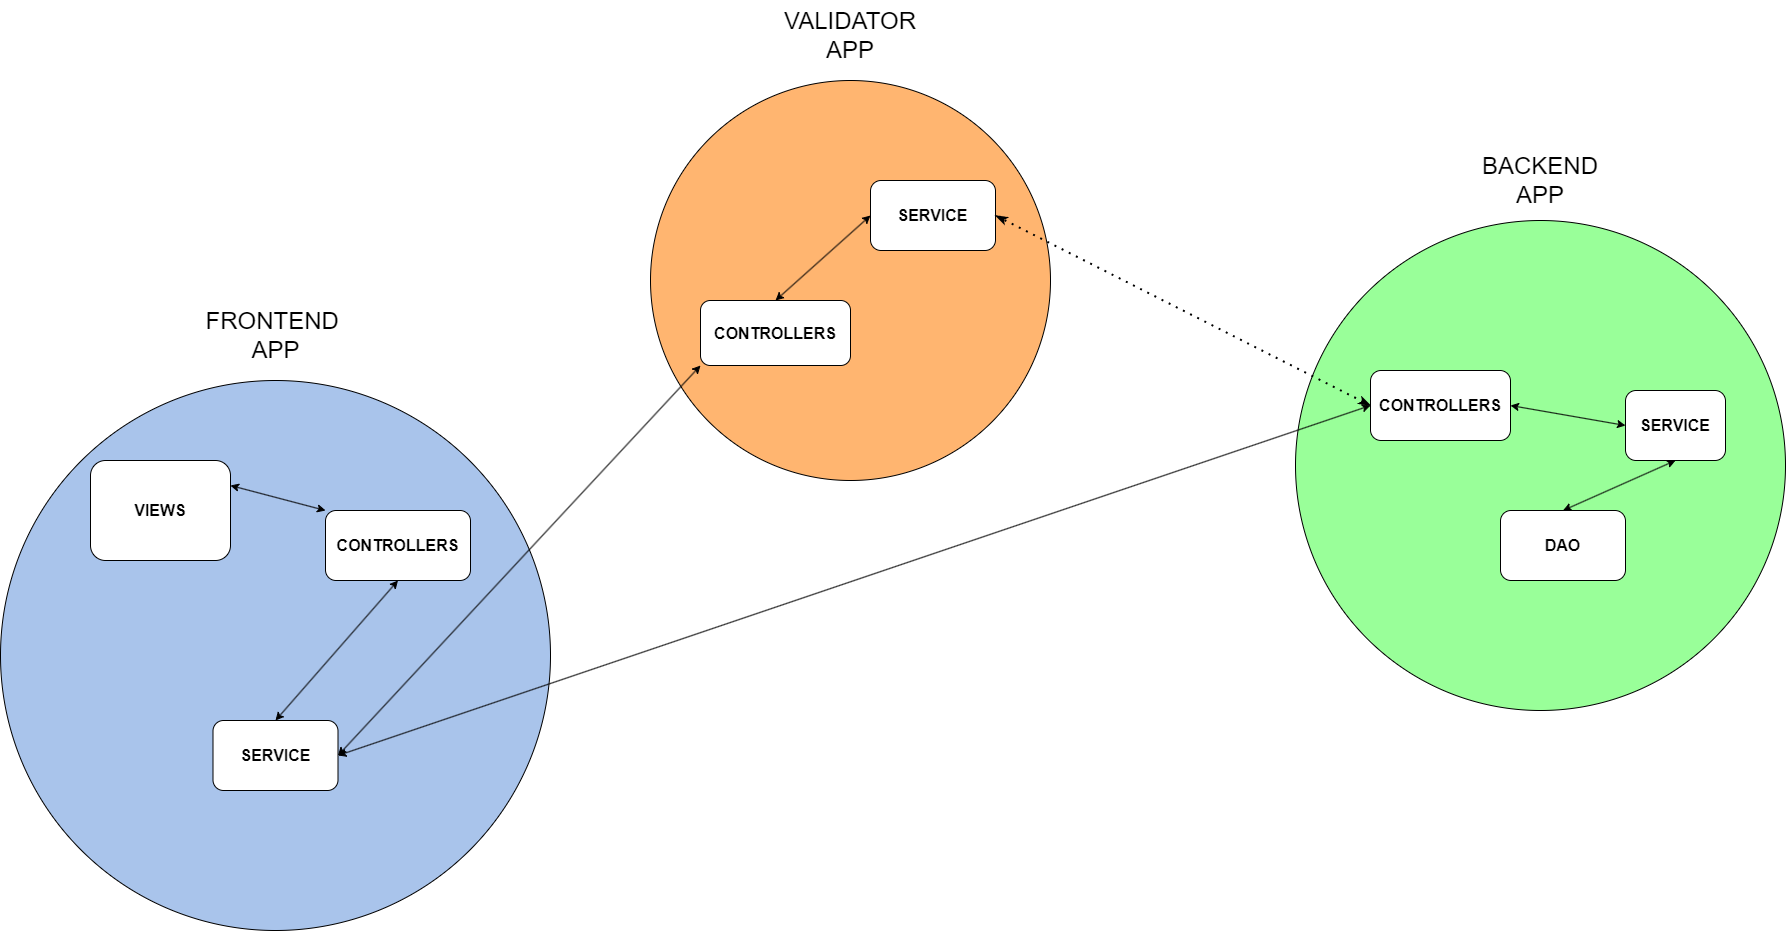

The diagram above was exported from draw.io. Its source (the exported page's mxGraphModel, read from the mxfile embedded in the PNG):
<mxGraphModel dx="3585" dy="2090" grid="1" gridSize="10" guides="1" tooltips="1" connect="1" arrows="1" fold="1" page="1" pageScale="1" pageWidth="700" pageHeight="1000" math="0" shadow="0">
  <root>
    <mxCell id="0" />
    <mxCell id="1" parent="0" />
    <mxCell id="YatuWuwLbzynWvedY3nm-30" value="" style="group;" vertex="1" connectable="0" parent="1">
      <mxGeometry x="220" y="415" width="550" height="550" as="geometry" />
    </mxCell>
    <mxCell id="YatuWuwLbzynWvedY3nm-1" value="" style="ellipse;whiteSpace=wrap;html=1;aspect=fixed;fillColor=#A9C4EB;" vertex="1" parent="YatuWuwLbzynWvedY3nm-30">
      <mxGeometry width="550" height="550" as="geometry" />
    </mxCell>
    <mxCell id="YatuWuwLbzynWvedY3nm-3" value="&lt;font style=&quot;font-size: 16px;&quot;&gt;&lt;b&gt;VIEWS&lt;/b&gt;&lt;/font&gt;" style="rounded=1;whiteSpace=wrap;html=1;fillColor=default;" vertex="1" parent="YatuWuwLbzynWvedY3nm-30">
      <mxGeometry x="90" y="80" width="140" height="100" as="geometry" />
    </mxCell>
    <mxCell id="YatuWuwLbzynWvedY3nm-5" value="&lt;font style=&quot;font-size: 16px;&quot;&gt;&lt;b&gt;SERVICE&lt;/b&gt;&lt;/font&gt;" style="rounded=1;whiteSpace=wrap;html=1;fillColor=default;" vertex="1" parent="YatuWuwLbzynWvedY3nm-30">
      <mxGeometry x="212.5" y="340" width="125" height="70" as="geometry" />
    </mxCell>
    <mxCell id="YatuWuwLbzynWvedY3nm-14" value="&lt;font style=&quot;font-size: 16px;&quot;&gt;&lt;b&gt;CONTROLLERS&lt;/b&gt;&lt;/font&gt;" style="rounded=1;whiteSpace=wrap;html=1;fillColor=default;" vertex="1" parent="YatuWuwLbzynWvedY3nm-30">
      <mxGeometry x="325" y="130" width="145" height="70" as="geometry" />
    </mxCell>
    <mxCell id="YatuWuwLbzynWvedY3nm-6" value="" style="endArrow=classic;startArrow=classic;html=1;rounded=0;entryX=1;entryY=0.25;entryDx=0;entryDy=0;exitX=0;exitY=0;exitDx=0;exitDy=0;" edge="1" parent="YatuWuwLbzynWvedY3nm-30" source="YatuWuwLbzynWvedY3nm-14" target="YatuWuwLbzynWvedY3nm-3">
      <mxGeometry width="50" height="50" relative="1" as="geometry">
        <mxPoint x="680" y="630" as="sourcePoint" />
        <mxPoint x="730" y="580" as="targetPoint" />
      </mxGeometry>
    </mxCell>
    <mxCell id="YatuWuwLbzynWvedY3nm-9" value="" style="endArrow=classic;startArrow=classic;html=1;rounded=0;exitX=0.5;exitY=0;exitDx=0;exitDy=0;entryX=0.5;entryY=1;entryDx=0;entryDy=0;" edge="1" parent="YatuWuwLbzynWvedY3nm-30" source="YatuWuwLbzynWvedY3nm-5" target="YatuWuwLbzynWvedY3nm-14">
      <mxGeometry width="50" height="50" relative="1" as="geometry">
        <mxPoint x="1090" y="640" as="sourcePoint" />
        <mxPoint x="1140" y="590" as="targetPoint" />
      </mxGeometry>
    </mxCell>
    <mxCell id="YatuWuwLbzynWvedY3nm-2" value="&lt;font style=&quot;font-size: 24px;&quot;&gt;FRONTEND&amp;nbsp;&lt;br&gt;APP&lt;/font&gt;" style="text;html=1;strokeColor=none;fillColor=none;align=center;verticalAlign=middle;whiteSpace=wrap;rounded=0;" vertex="1" parent="1">
      <mxGeometry x="412.5" y="335" width="165" height="70" as="geometry" />
    </mxCell>
    <mxCell id="YatuWuwLbzynWvedY3nm-7" value="" style="ellipse;whiteSpace=wrap;html=1;aspect=fixed;fillColor=#FFB570;" vertex="1" parent="1">
      <mxGeometry x="870" y="115" width="400" height="400" as="geometry" />
    </mxCell>
    <mxCell id="YatuWuwLbzynWvedY3nm-8" value="" style="ellipse;whiteSpace=wrap;html=1;aspect=fixed;fillColor=#99FF99;" vertex="1" parent="1">
      <mxGeometry x="1515" y="255" width="490" height="490" as="geometry" />
    </mxCell>
    <mxCell id="YatuWuwLbzynWvedY3nm-10" value="&lt;font style=&quot;font-size: 16px;&quot;&gt;&lt;b&gt;SERVICE&lt;/b&gt;&lt;/font&gt;" style="rounded=1;whiteSpace=wrap;html=1;fillColor=default;" vertex="1" parent="1">
      <mxGeometry x="1090" y="215" width="125" height="70" as="geometry" />
    </mxCell>
    <mxCell id="YatuWuwLbzynWvedY3nm-11" value="&lt;font style=&quot;font-size: 24px;&quot;&gt;VALIDATOR&lt;br&gt;APP&lt;/font&gt;" style="text;html=1;strokeColor=none;fillColor=none;align=center;verticalAlign=middle;whiteSpace=wrap;rounded=0;" vertex="1" parent="1">
      <mxGeometry x="985" y="35" width="170" height="70" as="geometry" />
    </mxCell>
    <mxCell id="YatuWuwLbzynWvedY3nm-12" value="&lt;font style=&quot;font-size: 16px;&quot;&gt;&lt;b&gt;CONTROLLERS&lt;/b&gt;&lt;/font&gt;" style="rounded=1;whiteSpace=wrap;html=1;fillColor=default;" vertex="1" parent="1">
      <mxGeometry x="1590" y="405" width="140" height="70" as="geometry" />
    </mxCell>
    <mxCell id="YatuWuwLbzynWvedY3nm-13" value="&lt;font style=&quot;font-size: 16px;&quot;&gt;&lt;b&gt;SERVICE&lt;/b&gt;&lt;/font&gt;" style="rounded=1;whiteSpace=wrap;html=1;fillColor=default;" vertex="1" parent="1">
      <mxGeometry x="1845" y="425" width="100" height="70" as="geometry" />
    </mxCell>
    <mxCell id="YatuWuwLbzynWvedY3nm-16" value="&lt;font style=&quot;font-size: 16px;&quot;&gt;&lt;b&gt;CONTROLLERS&lt;/b&gt;&lt;/font&gt;" style="rounded=1;whiteSpace=wrap;html=1;fillColor=default;" vertex="1" parent="1">
      <mxGeometry x="920" y="335" width="150" height="65" as="geometry" />
    </mxCell>
    <mxCell id="YatuWuwLbzynWvedY3nm-18" value="" style="endArrow=classic;startArrow=classic;html=1;rounded=0;exitX=1;exitY=0.5;exitDx=0;exitDy=0;entryX=0;entryY=1;entryDx=0;entryDy=0;" edge="1" parent="1" source="YatuWuwLbzynWvedY3nm-5" target="YatuWuwLbzynWvedY3nm-16">
      <mxGeometry width="50" height="50" relative="1" as="geometry">
        <mxPoint x="970" y="475" as="sourcePoint" />
        <mxPoint x="1020" y="425" as="targetPoint" />
      </mxGeometry>
    </mxCell>
    <mxCell id="YatuWuwLbzynWvedY3nm-19" value="" style="endArrow=classic;startArrow=classic;html=1;rounded=0;exitX=0;exitY=0.5;exitDx=0;exitDy=0;entryX=0.5;entryY=0;entryDx=0;entryDy=0;" edge="1" parent="1" source="YatuWuwLbzynWvedY3nm-10" target="YatuWuwLbzynWvedY3nm-16">
      <mxGeometry width="50" height="50" relative="1" as="geometry">
        <mxPoint x="455" y="615" as="sourcePoint" />
        <mxPoint x="920" y="415" as="targetPoint" />
      </mxGeometry>
    </mxCell>
    <mxCell id="YatuWuwLbzynWvedY3nm-22" value="&lt;font style=&quot;font-size: 24px;&quot;&gt;BACKEND&lt;br&gt;APP&lt;/font&gt;" style="text;html=1;strokeColor=none;fillColor=none;align=center;verticalAlign=middle;whiteSpace=wrap;rounded=0;" vertex="1" parent="1">
      <mxGeometry x="1690" y="185" width="140" height="60" as="geometry" />
    </mxCell>
    <mxCell id="YatuWuwLbzynWvedY3nm-23" value="&lt;font style=&quot;font-size: 16px;&quot;&gt;&lt;b&gt;DAO&lt;/b&gt;&lt;/font&gt;" style="rounded=1;whiteSpace=wrap;html=1;fillColor=default;" vertex="1" parent="1">
      <mxGeometry x="1720" y="545" width="125" height="70" as="geometry" />
    </mxCell>
    <mxCell id="YatuWuwLbzynWvedY3nm-24" value="" style="endArrow=classic;startArrow=classic;html=1;rounded=0;entryX=1;entryY=0.5;entryDx=0;entryDy=0;exitX=0;exitY=0.5;exitDx=0;exitDy=0;" edge="1" parent="1" source="YatuWuwLbzynWvedY3nm-13" target="YatuWuwLbzynWvedY3nm-12">
      <mxGeometry width="50" height="50" relative="1" as="geometry">
        <mxPoint x="1610" y="433" as="sourcePoint" />
        <mxPoint x="1235" y="258" as="targetPoint" />
      </mxGeometry>
    </mxCell>
    <mxCell id="YatuWuwLbzynWvedY3nm-26" value="" style="endArrow=classic;startArrow=classic;html=1;rounded=0;exitX=0.5;exitY=0;exitDx=0;exitDy=0;entryX=0.5;entryY=1;entryDx=0;entryDy=0;" edge="1" parent="1" source="YatuWuwLbzynWvedY3nm-23" target="YatuWuwLbzynWvedY3nm-13">
      <mxGeometry width="50" height="50" relative="1" as="geometry">
        <mxPoint x="455" y="615" as="sourcePoint" />
        <mxPoint x="920" y="415" as="targetPoint" />
      </mxGeometry>
    </mxCell>
    <mxCell id="YatuWuwLbzynWvedY3nm-28" value="" style="endArrow=classicThin;dashed=1;html=1;dashPattern=1 3;strokeWidth=2;rounded=0;entryX=1;entryY=0.5;entryDx=0;entryDy=0;exitX=0;exitY=0.5;exitDx=0;exitDy=0;endFill=1;startArrow=classicThin;startFill=1;" edge="1" parent="1" source="YatuWuwLbzynWvedY3nm-12" target="YatuWuwLbzynWvedY3nm-10">
      <mxGeometry width="50" height="50" relative="1" as="geometry">
        <mxPoint x="970" y="475" as="sourcePoint" />
        <mxPoint x="1020" y="425" as="targetPoint" />
      </mxGeometry>
    </mxCell>
    <mxCell id="YatuWuwLbzynWvedY3nm-29" value="" style="endArrow=classic;startArrow=classic;html=1;rounded=0;exitX=1;exitY=0.5;exitDx=0;exitDy=0;entryX=0;entryY=0.5;entryDx=0;entryDy=0;" edge="1" parent="1" source="YatuWuwLbzynWvedY3nm-5" target="YatuWuwLbzynWvedY3nm-12">
      <mxGeometry width="50" height="50" relative="1" as="geometry">
        <mxPoint x="970" y="475" as="sourcePoint" />
        <mxPoint x="1020" y="425" as="targetPoint" />
      </mxGeometry>
    </mxCell>
  </root>
</mxGraphModel>